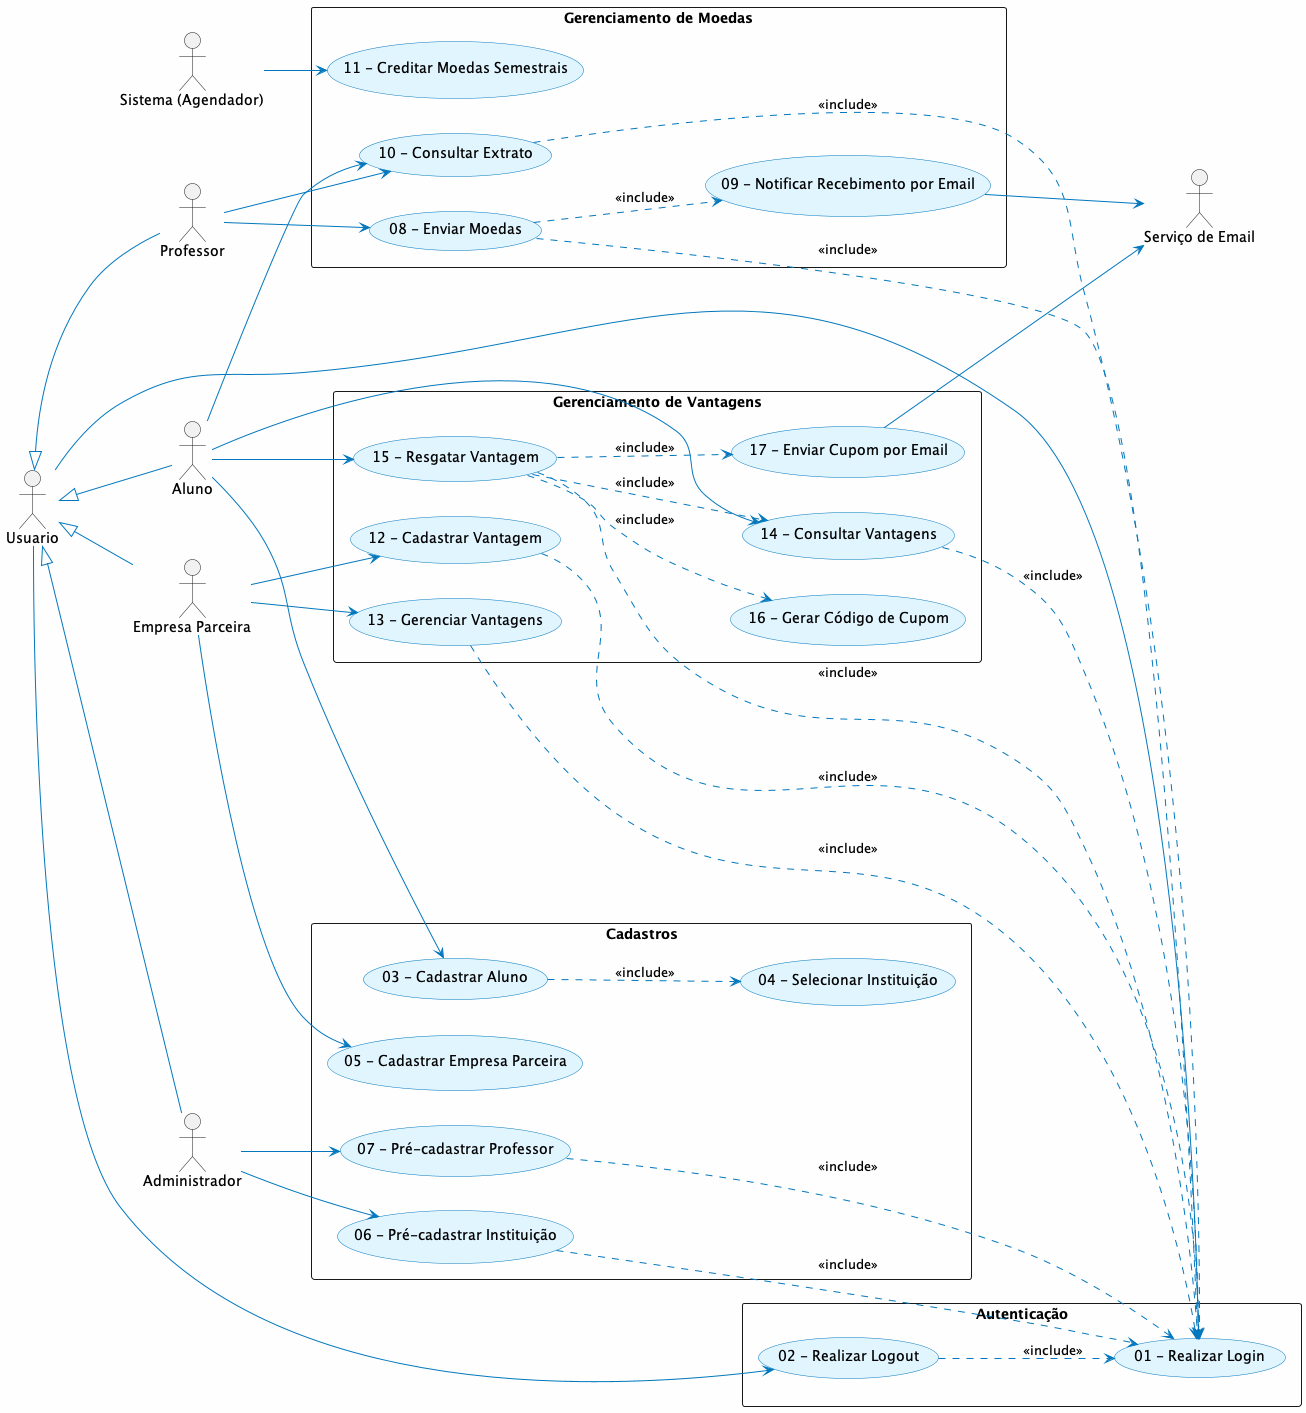

The diagram above was rendered by PlantUML. Its source (embedded in the PNG):
@startuml "Caso de Uso"
'!pragma layout smetana
left to right direction
skinparam packageStyle rectangle
skinparam backgroundColor #FEFEFE
skinparam usecase {
    BackgroundColor #E1F5FF
    BorderColor #0277BD
    ArrowColor #0277BD
}

' == Atores ==

Actor Usuario
Actor Aluno as "Aluno"
Actor Professor as "Professor"
Actor Empresa as "Empresa Parceira"
Actor Administrador as "Administrador"
Actor Sistema as "Sistema (Agendador)"
Actor Email as "Serviço de Email"

Usuario <|-- Aluno
Usuario <|-- Professor
Usuario <|-- Empresa
Usuario <|-- Administrador

' == Casos de Uso ==

Rectangle "Autenticação" {
    usecase "01 - Realizar Login" as UC1
    usecase "02 - Realizar Logout" as UC2
}

Rectangle "Cadastros" {
    usecase "03 - Cadastrar Aluno" as UC3
    usecase "04 - Selecionar Instituição" as UC4
    usecase "05 - Cadastrar Empresa Parceira" as UC5
    usecase "06 - Pré-cadastrar Instituição" as UC6
    usecase "07 - Pré-cadastrar Professor" as UC7
}

Rectangle "Gerenciamento de Moedas" {
    usecase "08 - Enviar Moedas" as UC8
    usecase "09 - Notificar Recebimento por Email" as UC9
    usecase "10 - Consultar Extrato" as UC10
    usecase "11 - Creditar Moedas Semestrais" as UC11
}

Rectangle "Gerenciamento de Vantagens" {
    usecase "12 - Cadastrar Vantagem" as UC12
    usecase "13 - Gerenciar Vantagens" as UC13
    usecase "14 - Consultar Vantagens" as UC14
    usecase "15 - Resgatar Vantagem" as UC15
    usecase "16 - Gerar Código de Cupom" as UC16
    usecase "17 - Enviar Cupom por Email" as UC17
}

Usuario --> UC1
Usuario --> UC2

Aluno --> UC3
Empresa --> UC5
Administrador --> UC6
Administrador --> UC7

UC3 ..> UC4 : <<include>>

Professor --> UC8
Professor --> UC10
Aluno --> UC10
Sistema --> UC11

UC8 ..> UC9 : <<include>>
UC9 --> Email

Empresa --> UC12
Empresa --> UC13
Aluno --> UC14
Aluno --> UC15

UC15 ..> UC14 : <<include>>
UC15 ..> UC16 : <<include>>
UC15 ..> UC17 : <<include>>
UC17 --> Email

' == Include de Login ==

UC2 ..> UC1 : <<include>>
UC6 ..> UC1 : <<include>>
UC7 ..> UC1 : <<include>>
UC8 ..> UC1 : <<include>>
UC10 ..> UC1 : <<include>>
UC12 ..> UC1 : <<include>>
UC13 ..> UC1 : <<include>>
UC14 ..> UC1 : <<include>>
UC15 ..> UC1 : <<include>>

@enduml